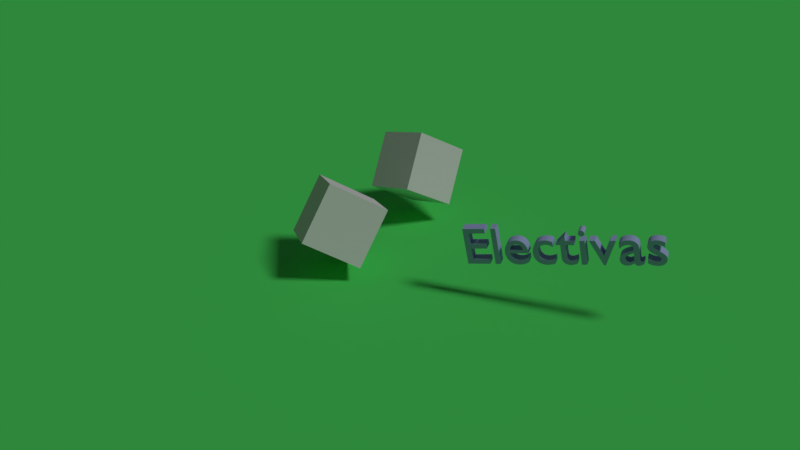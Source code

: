 # Source: RV_JAOP_09.blend  (saved by Blender 2.79.0; exported with 4.5.12 LTS)
import bpy
from mathutils import Matrix  # noqa: F401  (used for matrix-valued properties, if any)

bpy.ops.wm.read_factory_settings(use_empty=True)
scene = bpy.context.scene
scene.name = 'Scene'

# ---- collections
col_collection_1 = bpy.data.collections.new('Collection 1'); scene.collection.children.link(col_collection_1)

# ---- materials (node trees are filled in below, after node groups)
mat_material_001 = bpy.data.materials.new('Material.001')
mat_material_001.alpha_threshold = 0.0
mat_material_001.use_transparent_shadow = False
mat_material_001.diffuse_color = (0.4025, 0.4872, 0.8, 1.0)
mat_material_001.roughness = 0.5
mat_matcubo = bpy.data.materials.new('MatCubo')
mat_matcubo.alpha_threshold = 0.0
mat_matcubo.use_transparent_shadow = False
mat_matcubo.roughness = 0.5
mat_matcubo.line_color = (0.0, 0.0, 0.0, 1.0)
mat_material = bpy.data.materials.new('Material')
mat_material.alpha_threshold = 0.0
mat_material.use_transparent_shadow = False
mat_material.diffuse_color = (0.08937, 0.8, 0.1454, 1.0)
mat_material.roughness = 0.5

# ---- material node trees

# ---- world
world_world = bpy.data.worlds.new('World'); scene.world = world_world
world_world.color = (0.05088, 0.05088, 0.05088)
world_world.use_sun_shadow = False
world_world.sun_shadow_jitter_overblur = 0.0
world_world.cycles.sampling_method = 'MANUAL'

# ---- cameras
cam_camera = bpy.data.cameras.new('Camera')
cam_camera.clip_end = 100.0
cam_camera.lens = 35.0
cam_camera.sensor_width = 32.0
cam_camera.sensor_height = 18.0
cam_camera.ortho_scale = 7.314
cam_camera.dof.focus_distance = 0.0
cam_camera.dof.aperture_fstop = 128.0

# ---- lights
light_lamp = bpy.data.lights.new('Lamp', 'SUN')
light_lamp.transmission_factor = 0.0
light_lamp.cutoff_distance = 30.0
light_lamp.angle = 0.1993
light_lamp.energy = 1.0
light_lamp.shadow_buffer_clip_start = 1.001
light_lamp.shadow_soft_size = 0.1
light_lamp.shadow_cascade_max_distance = 1000.0

# ---- meshes
me_cube_001 = bpy.data.meshes.new('Cube.001')
me_cube_001.from_pydata([(0.11, -1.63, 0.07684), (-0.9407, -3.027, 1.048), (-2.639, -2.094, 0.5537), (-1.588, -0.6964, -0.4179), (0.2178, -0.5447, 1.754), (-0.833, -1.942, 2.725), (-2.531, -1.009, 2.23), (-1.481, 0.3886, 1.259)], [], [(0, 1, 2, 3), (4, 7, 6, 5), (0, 4, 5, 1), (1, 5, 6, 2), (2, 6, 7, 3), (4, 0, 3, 7)])
_uv = me_cube_001.uv_layers.new(name='UVMapCubo')
_uv.uv.foreach_set('vector', [0.4811, 0.6241, 0.2917, 0.6233, 0.2929, 0.3602, 0.4823, 0.361, 0.6705, 0.625, 0.6717, 0.3619, 0.8611, 0.3627, 0.8599, 0.6258, 0.4811, 0.6241, 0.6705, 0.625, 0.6693, 0.888, 0.4798, 0.8872, 0.2917, 0.6233, 0.1022, 0.6224, 0.1035, 0.3593, 0.2929, 0.3602, 0.4835, 0.09795, 0.673, 0.09879, 0.6717, 0.3619, 0.4823, 0.361, 0.6705, 0.625, 0.4811, 0.6241, 0.4823, 0.361, 0.6717, 0.3619])
me_cube_001.materials.append(mat_matcubo)
me_cube_001.use_remesh_preserve_volume = False
me_cube_001.use_remesh_preserve_attributes = False
me_cube_001.use_mirror_vertex_groups = False
me_cube_001.update()
me_plane = bpy.data.meshes.new('Plane')
me_plane.from_pydata([(-1.0, -1.0, 0.0), (1.0, -1.0, 0.0), (-1.0, 1.0, 0.0), (1.0, 1.0, 0.0)], [], [(0, 1, 3, 2)])
me_plane.materials.append(mat_material)
me_plane.materials.append(None)
me_plane.use_remesh_preserve_volume = False
me_plane.use_remesh_preserve_attributes = False
me_plane.use_mirror_vertex_groups = False
me_plane.update()
me_cube = bpy.data.meshes.new('Cube')
me_cube.from_pydata([(0.11, -1.63, 0.07684), (-0.9407, -3.027, 1.048), (-2.639, -2.094, 0.5537), (-1.588, -0.6964, -0.4179), (0.2178, -0.5447, 1.754), (-0.833, -1.942, 2.725), (-2.531, -1.009, 2.23), (-1.481, 0.3886, 1.259)], [], [(0, 1, 2, 3), (4, 7, 6, 5), (0, 4, 5, 1), (1, 5, 6, 2), (2, 6, 7, 3), (4, 0, 3, 7)])
_uv = me_cube.uv_layers.new(name='UVMapCubo')
_uv.uv.foreach_set('vector', [0.4811, 0.6241, 0.2917, 0.6233, 0.2929, 0.3602, 0.4823, 0.361, 0.6705, 0.625, 0.6717, 0.3619, 0.8611, 0.3627, 0.8599, 0.6258, 0.4811, 0.6241, 0.6705, 0.625, 0.6693, 0.888, 0.4798, 0.8872, 0.2917, 0.6233, 0.1022, 0.6224, 0.1035, 0.3593, 0.2929, 0.3602, 0.4835, 0.09795, 0.673, 0.09879, 0.6717, 0.3619, 0.4823, 0.361, 0.6705, 0.625, 0.4811, 0.6241, 0.4823, 0.361, 0.6717, 0.3619])
me_cube.materials.append(mat_matcubo)
me_cube.use_remesh_preserve_volume = False
me_cube.use_remesh_preserve_attributes = False
me_cube.use_mirror_vertex_groups = False
me_cube.update()

# ---- curves / text
txt_text = bpy.data.curves.new('Text', 'FONT')
txt_text.dimensions = '2D'
txt_text.body = 'Electivas'
txt_text.materials.append(mat_material_001)
txt_text.use_path_clamp = True
txt_text.bevel_resolution = 0

# ---- objects
ob_text = bpy.data.objects.new('Text', txt_text)
ob_cube_001 = bpy.data.objects.new('Cube.001', me_cube_001)
ob_plane = bpy.data.objects.new('Plane', me_plane)
ob_cube = bpy.data.objects.new('Cube', me_cube)
ob_lamp = bpy.data.objects.new('Lamp', light_lamp)
ob_camera = bpy.data.objects.new('Camera', cam_camera)

# ---- transforms, parenting, visibility, modifiers, constraints
ob_text.location = (3.072, 0.2855, 0.1382)
ob_text.rotation_euler = (1.636, -0.18, 0.4593)
ob_text.scale = (1.72, 1.72, 1.72)
ob_text.lineart.crease_threshold = 0.0
_m = ob_text.modifiers.new('Solidify', 'SOLIDIFY')
_m.thickness = 0.179
_m.nonmanifold_thickness_mode = 'FIXED'
_m.nonmanifold_merge_threshold = 0.0003
ob_cube_001.location = (0.0, 3.0, 1.251)
ob_cube_001.rotation_euler = (6.809, -0.6383, -1.127)
ob_cube_001.lock_rotations_4d = False
ob_cube_001.empty_display_type = 'ARROWS'
ob_cube_001.lineart.crease_threshold = 0.0
ob_plane.location = (0.0, 0.0, -1.0)
ob_plane.scale = (50.0, 50.0, 1.0)
ob_plane.lineart.crease_threshold = 0.0
ob_cube.location = (0.2524, 0.1423, -0.5286)
ob_cube.lock_rotations_4d = False
ob_cube.empty_display_type = 'ARROWS'
ob_cube.lineart.crease_threshold = 0.0
ob_lamp.location = (4.076, 1.005, 5.904)
ob_lamp.rotation_euler = (0.6503, 0.05522, 1.866)
ob_lamp.lock_rotations_4d = False
ob_lamp.empty_display_type = 'ARROWS'
ob_lamp.color = (0.0, 0.0, 0.0, 0.0)
ob_lamp.lineart.crease_threshold = 0.0
ob_camera.location = (18.39, -16.79, 12.8)
ob_camera.rotation_euler = (1.109, 4.011e-09, 0.8149)
ob_camera.lock_rotations_4d = False
ob_camera.empty_display_type = 'ARROWS'
ob_camera.color = (0.0, 0.0, 0.0, 0.0)
ob_camera.display_type = 'WIRE'
ob_camera.lineart.crease_threshold = 0.0

# ---- collection membership
col_collection_1.objects.link(ob_text)
col_collection_1.objects.link(ob_cube_001)
col_collection_1.objects.link(ob_plane)
col_collection_1.objects.link(ob_cube)
col_collection_1.objects.link(ob_lamp)
col_collection_1.objects.link(ob_camera)

# ---- scene / render settings (as saved in the file)
scene.camera = ob_camera
scene.frame_start = 1; scene.frame_end = 250; scene.frame_set(1)
scene.render.engine = 'BLENDER_EEVEE_NEXT'
scene.render.resolution_percentage = 50
scene.render.dither_intensity = 0.0
scene.cycles.use_denoising = False
scene.cycles.samples = 128
scene.cycles.sampling_pattern = 'TABULATED_SOBOL'
scene.cycles.use_adaptive_sampling = False
scene.cycles.use_light_tree = False
scene.cycles.blur_glossy = 0.0
scene.cycles.sample_clamp_indirect = 0.0
scene.view_settings.view_transform = 'Standard'
bpy.context.view_layer.update()
